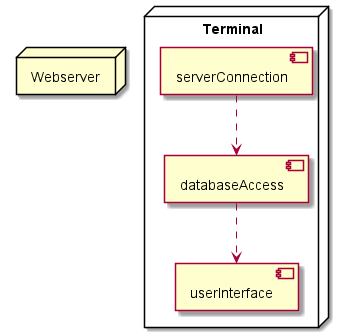

The diagram above was rendered by PlantUML. Its source (embedded in the PNG):
@startuml

node "Terminal" {
    [databaseAccess] ..> [userInterface]
    [serverConnection] ..> [databaseAccess]
}

node "Webserver"


@enduml